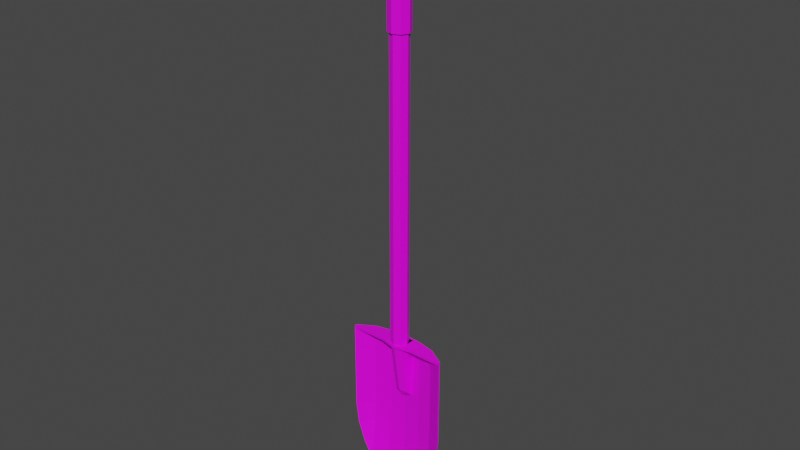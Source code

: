 # Source: Shovel.blend  (saved by Blender 2.92.15; exported with 4.5.12 LTS)
import bpy
from mathutils import Matrix  # noqa: F401  (used for matrix-valued properties, if any)

bpy.ops.wm.read_factory_settings(use_empty=True)
scene = bpy.context.scene
scene.name = 'Scene'

# ---- images (referenced by path relative to the original .blend; pixels are not part of the script)
import os
ASSET_DIR = os.environ.get("B2B_ASSET_DIR", "")  # directory of the original .blend (textures are referenced by path, not embedded)
HERE = os.path.dirname(os.path.abspath(__file__))  # packed textures are extracted next to this script under _unpacked/

def load_image(name, relpath, width, height, colorspace="sRGB"):
    """Load a texture the original file referenced (path relative to the .blend, or extracted next to this script)."""
    p = next((c for c in (os.path.join(HERE, relpath), os.path.join(ASSET_DIR, relpath)) if relpath and os.path.exists(c)), "")
    if p:
        img = bpy.data.images.load(p, check_existing=True)
        img.name = name
    else:  # same state as the original file: an image datablock whose file is absent (Cycles renders it pink)
        img = bpy.data.images.new(name, width, height)
        img.source = "FILE"
        img.filepath = "//" + (relpath or name)
    img.colorspace_settings.name = colorspace
    return img
img_colorpalette_png = load_image('ColorPalette.png', 'ColorPalette.png', 1024, 1024, 'sRGB')

# ---- materials (node trees are filled in below, after node groups)
mat_material = bpy.data.materials.new('Material')
mat_material.alpha_threshold = 0.0
mat_material.use_transparent_shadow = False
mat_material.line_color = (0.0, 0.0, 0.0, 1.0)

# ---- material node trees
mat_material.use_nodes = True; mat_material.node_tree.nodes.clear()
_N = mat_material.node_tree.nodes; _L = mat_material.node_tree.links
n0 = _N.new('ShaderNodeOutputMaterial'); n0.name = 'Material Output'; n0.location = (300, 300)
n1 = _N.new('ShaderNodeBsdfPrincipled'); n1.name = 'Principled BSDF'; n1.location = (10, 300)
n1.distribution = 'GGX'
n1.subsurface_method = 'BURLEY'
n1.inputs[2].default_value = 0.4
n1.inputs[3].default_value = 1.45
n1.inputs[27].default_value = (0.0, 0.0, 0.0, 1.0)
n1.inputs[28].default_value = 1.0
n2 = _N.new('ShaderNodeTexImage'); n2.name = 'Image Texture'; n2.location = (-280, 280)
n2.image = img_colorpalette_png
n2.interpolation = 'Closest'
_L.new(n1.outputs[0], n0.inputs[0])
_L.new(n2.outputs[0], n1.inputs[0])
n0.is_active_output = True

# ---- world
world_world = bpy.data.worlds.new('World'); scene.world = world_world
world_world.use_nodes = True; world_world.node_tree.nodes.clear()
_N = world_world.node_tree.nodes; _L = world_world.node_tree.links
n0 = _N.new('ShaderNodeOutputWorld'); n0.name = 'World Output'; n0.location = (300, 300)
n1 = _N.new('ShaderNodeBackground'); n1.name = 'Background'; n1.location = (10, 300)
n1.inputs[0].default_value = (0.05088, 0.05088, 0.05088, 1.0)
_L.new(n1.outputs[0], n0.inputs[0])
n0.is_active_output = True
world_world.color = (0.05088, 0.05088, 0.05088)
world_world.use_sun_shadow = False
world_world.sun_shadow_jitter_overblur = 0.0

# ---- meshes
me_cylinder = bpy.data.meshes.new('Cylinder')
me_cylinder.from_pydata([(0.0495, 0.0495, -1.0), (0.0495, 0.0495, 1.37), (0.07, -3.06e-09, -1.0), (0.07, -3.06e-09, 1.37), (0.0495, -0.0495, -1.0), (0.0495, -0.0495, 1.37), (0.4, -0.05, -1.02), (0.4, -0.03, -1.02), (0.2667, -0.01, -2.2), (0.1333, 0.02, -2.35), (0.1333, 0.08, -1.02), (0.2667, 0.05, -1.02), (0.1333, 3.725e-09, -2.35), (0.2667, -0.03, -2.2), (0.2667, 0.03, -1.02), (0.1333, 0.06, -1.02), (0.07, 0.07, -1.5), (0.0495, 0.0205, -1.45), (0.4, -0.05, -1.0), (0.4, -0.03, -1.0), (0.1333, 0.08, -1.0), (0.2667, 0.05, -1.0), (0.2667, 0.03, -1.0), (0.1333, 0.06, -1.0), (0.1333, -0.05, -1.02), (0.2667, -0.05, -1.0), (0.1333, -0.05, -1.0), (0.2667, -0.05, -1.02), (0.07, 0.07, -1.0), (0.0594, 0.0594, 1.37), (0.084, -3.672e-09, 1.37), (0.0594, -0.0594, 1.37), (0.0594, 0.0594, 1.75), (0.084, -3.672e-09, 1.75), (0.0594, -0.0594, 1.75), (0.22, 0.07, 2.26), (0.22, 0.0495, 2.211), (0.22, -1.004e-07, 2.19), (0.22, -0.0495, 2.211), (0.22, -0.07, 2.26), (0.22, -0.0495, 2.309), (0.22, -1.192e-07, 2.33), (0.22, 0.0495, 2.309), (0.27, 0.07, 2.26), (0.27, 0.0495, 2.211), (0.27, -8.024e-08, 2.19), (0.27, -0.0495, 2.211), (0.27, -0.07, 2.26), (0.27, -0.0495, 2.309), (0.27, -9.905e-08, 2.33), (0.27, 0.0495, 2.309), (0.1758, 0.0495, 1.936), (0.22, 0.07, 2.06), (0.1758, -0.0495, 1.936), (0.2142, -0.07, 1.904), (0.22, -0.07, 2.06), (0.2142, 0.07, 1.904), (0.27, 0.07, 2.06), (0.1758, -0.07, 1.936), (0.1758, 0.07, 1.936), (0.27, -0.07, 2.06), (0.22, -0.0495, 2.06), (0.22, 0.0495, 2.06), (0.22, -1.004e-07, 2.06), (0.27, -0.0495, 2.06), (0.27, -8.024e-08, 2.06), (0.27, 0.0495, 2.06), (0.1758, -1.026e-07, 1.936), (0.07429, 0.0495, 1.861), (0.07429, -0.0495, 1.861), (0.08429, -0.07, 1.801), (0.08429, 0.07, 1.801), (0.07429, -0.07, 1.861), (0.07429, 0.07, 1.861), (0.07429, -1.245e-07, 1.861), (0.4, -0.05, -1.72), (0.3285, -0.03928, -2.061), (0.3791, -0.04686, -1.894), (0.3285, -0.01928, -2.061), (0.4, -0.03, -1.72), (0.3791, -0.02686, -1.894), (0.2667, 0.03, -1.682), (0.2667, -0.002134, -2.043), (0.2667, 0.02059, -1.863), (0.2667, 0.05, -1.682), (0.2667, 0.01787, -2.043), (0.2667, 0.04059, -1.863), (0.1333, 0.03918, -2.009), (0.1333, 0.06, -1.647), (0.1333, 0.0539, -1.827), (0.1333, 0.08, -1.647), (0.1333, 0.05918, -2.009), (0.1333, 0.0739, -1.827), (0.0, 0.07, -1.0), (0.0, 0.07, 1.37), (-0.0495, 0.0495, -1.0), (-0.0495, 0.0495, 1.37), (-0.07, -3.06e-09, -1.0), (-0.07, -3.06e-09, 1.37), (-0.0495, -0.0495, -1.0), (-0.0495, -0.0495, 1.37), (0.0, -0.07, -1.0), (0.0, -0.07, 1.37), (-0.4, -0.05, -1.02), (-0.4, -0.03, -1.02), (-0.2667, -0.01, -2.2), (-0.1333, 0.02, -2.35), (0.0, 0.03, -2.4), (0.0, 0.09, -1.02), (-0.1333, 0.08, -1.02), (-0.2667, 0.05, -1.02), (0.0, 0.01, -2.4), (-0.1333, 3.725e-09, -2.35), (-0.2667, -0.03, -2.2), (-0.2667, 0.03, -1.02), (-0.1333, 0.06, -1.02), (0.0, 0.07, -1.02), (-0.07, 0.07, -1.5), (-0.0495, 0.0205, -1.45), (0.0, -0.005, -1.43), (-0.4, -0.05, -1.0), (-0.4, -0.03, -1.0), (0.0, 0.09, -1.0), (-0.1333, 0.08, -1.0), (-0.2667, 0.05, -1.0), (-0.2667, 0.03, -1.0), (-0.1333, 0.06, -1.0), (0.0, 0.07, -1.0), (-0.1333, -0.05, -1.02), (-0.2667, -0.05, -1.0), (0.0, -0.08, -1.02), (0.0, -0.08, -1.0), (-0.1333, -0.05, -1.0), (-0.2667, -0.05, -1.02), (-0.07, 0.07, -1.0), (0.0, 0.07, -1.53), (0.0, 0.0205, -1.48), (0.0, 0.084, 1.37), (-0.0594, 0.0594, 1.37), (-0.084, -3.672e-09, 1.37), (-0.0594, -0.0594, 1.37), (0.0, -0.084, 1.37), (0.0, 0.084, 1.75), (-0.0594, 0.0594, 1.75), (-0.084, -3.672e-09, 1.75), (-0.0594, -0.0594, 1.75), (0.0, -0.084, 1.75), (0.0, 0.07, 2.26), (-0.22, 0.07, 2.26), (0.0, 0.0495, 2.211), (-0.22, 0.0495, 2.211), (0.0, -1.192e-07, 2.19), (-0.22, -1.004e-07, 2.19), (0.0, -0.0495, 2.211), (-0.22, -0.0495, 2.211), (0.0, -0.07, 2.26), (-0.22, -0.07, 2.26), (0.0, -0.0495, 2.309), (-0.22, -0.0495, 2.309), (0.0, -1.38e-07, 2.33), (-0.22, -1.192e-07, 2.33), (0.0, 0.0495, 2.309), (-0.22, 0.0495, 2.309), (-0.27, 0.07, 2.26), (-0.27, 0.0495, 2.211), (-0.27, -8.024e-08, 2.19), (-0.27, -0.0495, 2.211), (-0.27, -0.07, 2.26), (-0.27, -0.0495, 2.309), (-0.27, -9.905e-08, 2.33), (-0.27, 0.0495, 2.309), (-0.1758, 0.0495, 1.936), (-0.22, 0.07, 2.06), (-0.1758, -0.0495, 1.936), (-0.2142, -0.07, 1.904), (-0.22, -0.07, 2.06), (-0.2142, 0.07, 1.904), (-0.27, 0.07, 2.06), (-0.1758, -0.07, 1.936), (-0.1758, 0.07, 1.936), (-0.27, -0.07, 2.06), (-0.22, -0.0495, 2.06), (-0.22, 0.0495, 2.06), (-0.22, -1.004e-07, 2.06), (-0.27, -0.0495, 2.06), (-0.27, -8.024e-08, 2.06), (-0.27, 0.0495, 2.06), (-0.1758, -1.026e-07, 1.936), (-0.07429, 0.0495, 1.861), (-0.07429, -0.0495, 1.861), (-0.08429, -0.07, 1.801), (-0.08429, 0.07, 1.801), (-0.07429, -0.07, 1.861), (-0.07429, 0.07, 1.861), (-0.07429, -1.245e-07, 1.861), (0.0, 0.0495, 1.861), (0.0, -0.0495, 1.861), (0.0, -0.084, 1.861), (0.0, 0.084, 1.861), (0.0, -1.245e-07, 1.861), (-0.4, -0.05, -1.72), (-0.3285, -0.03928, -2.061), (-0.3791, -0.04686, -1.894), (-0.3285, -0.01928, -2.061), (-0.4, -0.03, -1.72), (-0.3791, -0.02686, -1.894), (-0.2667, 0.03, -1.682), (-0.2667, -0.002134, -2.043), (-0.2667, 0.02059, -1.863), (0.0, 0.09, -1.631), (0.0, 0.0715, -1.993), (0.0, 0.08458, -1.812), (0.0, 0.0515, -1.993), (0.0, 0.07, -1.631), (0.0, 0.06458, -1.812), (-0.2667, 0.05, -1.682), (-0.2667, 0.01787, -2.043), (-0.2667, 0.04059, -1.863), (-0.1333, 0.03918, -2.009), (-0.1333, 0.06, -1.647), (-0.1333, 0.0539, -1.827), (-0.1333, 0.08, -1.647), (-0.1333, 0.05918, -2.009), (-0.1333, 0.0739, -1.827)], [], [(93, 94, 1, 0), (0, 1, 3, 2), (2, 3, 5, 4), (4, 5, 102, 101), (13, 82, 87, 12), (81, 75, 6, 14), (76, 82, 13), (116, 15, 24, 130), (11, 10, 20, 21), (10, 108, 122, 20), (7, 11, 21, 19), (107, 9, 12, 111), (9, 8, 13, 12), (79, 7, 6, 75), (88, 81, 14, 15), (213, 88, 15, 116), (90, 209, 108, 10), (84, 90, 10, 11), (4, 101, 119, 17), (2, 4, 17, 16), (19, 21, 22, 18), (21, 20, 23, 22), (20, 122, 127, 23), (15, 14, 27, 24), (6, 7, 19, 18), (14, 6, 27), (24, 27, 25, 26), (22, 23, 26, 25), (23, 127, 131, 26), (25, 18, 22), (6, 18, 25, 27), (26, 131, 130, 24), (16, 28, 2), (2, 28, 0), (16, 17, 136, 135), (0, 28, 93), (16, 135, 93, 28), (136, 17, 119), (1, 94, 137, 29), (5, 3, 30, 31), (102, 5, 31, 141), (3, 1, 29, 30), (141, 31, 34, 146), (30, 29, 32, 33), (31, 30, 33, 34), (29, 137, 142, 32), (147, 35, 36, 149), (149, 36, 37, 151), (151, 37, 38, 153), (153, 38, 39, 155), (155, 39, 40, 157), (157, 40, 41, 159), (37, 36, 62, 63), (159, 41, 42, 161), (161, 42, 35, 147), (44, 43, 50, 49, 48, 47, 46, 45), (41, 40, 48, 49), (35, 43, 57, 52), (42, 41, 49, 50), (38, 37, 63, 61), (40, 39, 47, 48), (35, 42, 50, 43), (44, 45, 65, 66), (53, 67, 74, 69), (60, 55, 58, 54), (62, 52, 59, 51), (47, 39, 55, 60), (45, 46, 64, 65), (46, 47, 60, 64), (43, 44, 66, 57), (39, 38, 61, 55), (36, 35, 52, 62), (55, 61, 53, 58), (67, 51, 68, 74), (63, 62, 51, 67), (58, 53, 69, 72), (61, 63, 67, 53), (52, 57, 56, 59), (54, 58, 72, 70), (51, 59, 73, 68), (59, 56, 71, 73), (146, 34, 70), (32, 71, 33), (34, 33, 70), (142, 71, 32), (74, 68, 195, 199), (69, 74, 199, 196), (69, 196, 197, 72), (72, 197, 146, 70), (68, 73, 198, 195), (73, 71, 142, 198), (9, 91, 85, 8), (12, 87, 212, 111), (79, 84, 11, 7), (107, 210, 91, 9), (8, 85, 78), (76, 78, 80, 77), (77, 80, 79, 75), (88, 213, 214, 89), (89, 214, 212, 87), (91, 210, 211, 92), (92, 211, 209, 90), (75, 81, 83, 77), (77, 83, 82, 76), (85, 91, 92, 86), (86, 92, 90, 84), (81, 88, 89, 83), (83, 89, 87, 82), (78, 85, 86, 80), (80, 86, 84, 79), (8, 78, 76, 13), (70, 33, 54), (71, 56, 33), (56, 54, 33), (54, 64, 60), (57, 66, 56), (66, 65, 56), (64, 54, 65), (54, 56, 65), (93, 95, 96, 94), (95, 97, 98, 96), (97, 99, 100, 98), (99, 101, 102, 100), (113, 112, 218, 207), (206, 114, 103, 200), (201, 113, 207), (116, 130, 128, 115), (110, 124, 123, 109), (109, 123, 122, 108), (104, 121, 124, 110), (107, 111, 112, 106), (106, 112, 113, 105), (204, 200, 103, 104), (219, 115, 114, 206), (213, 116, 115, 219), (221, 109, 108, 209), (215, 110, 109, 221), (99, 118, 119, 101), (97, 117, 118, 99), (121, 120, 125, 124), (124, 125, 126, 123), (123, 126, 127, 122), (115, 128, 133, 114), (103, 120, 121, 104), (114, 133, 103), (128, 132, 129, 133), (125, 129, 132, 126), (126, 132, 131, 127), (129, 125, 120), (103, 133, 129, 120), (132, 128, 130, 131), (117, 97, 134), (97, 95, 134), (117, 135, 136, 118), (95, 93, 134), (117, 134, 93, 135), (136, 119, 118), (96, 138, 137, 94), (100, 140, 139, 98), (102, 141, 140, 100), (98, 139, 138, 96), (141, 146, 145, 140), (139, 144, 143, 138), (140, 145, 144, 139), (138, 143, 142, 137), (147, 149, 150, 148), (149, 151, 152, 150), (151, 153, 154, 152), (153, 155, 156, 154), (155, 157, 158, 156), (157, 159, 160, 158), (152, 183, 182, 150), (159, 161, 162, 160), (161, 147, 148, 162), (147, 161, 159, 157, 155, 153, 151, 149), (164, 165, 166, 167, 168, 169, 170, 163), (160, 169, 168, 158), (148, 172, 177, 163), (162, 170, 169, 160), (154, 181, 183, 152), (158, 168, 167, 156), (148, 163, 170, 162), (164, 186, 185, 165), (173, 189, 194, 187), (180, 174, 178, 175), (182, 171, 179, 172), (167, 180, 175, 156), (165, 185, 184, 166), (166, 184, 180, 167), (163, 177, 186, 164), (156, 175, 181, 154), (150, 182, 172, 148), (175, 178, 173, 181), (187, 194, 188, 171), (183, 187, 171, 182), (178, 192, 189, 173), (181, 173, 187, 183), (172, 179, 176, 177), (174, 190, 192, 178), (171, 188, 193, 179), (179, 193, 191, 176), (146, 190, 145), (143, 144, 191), (145, 190, 144), (142, 143, 191), (194, 199, 195, 188), (189, 196, 199, 194), (189, 192, 197, 196), (192, 190, 146, 197), (188, 195, 198, 193), (193, 198, 142, 191), (106, 105, 216, 222), (112, 111, 212, 218), (204, 104, 110, 215), (107, 106, 222, 210), (105, 203, 216), (201, 202, 205, 203), (202, 200, 204, 205), (219, 220, 214, 213), (220, 218, 212, 214), (222, 223, 211, 210), (223, 221, 209, 211), (200, 202, 208, 206), (202, 201, 207, 208), (216, 217, 223, 222), (217, 215, 221, 223), (206, 208, 220, 219), (208, 207, 218, 220), (203, 205, 217, 216), (205, 204, 215, 217), (105, 113, 201, 203), (190, 174, 144), (191, 144, 176), (176, 144, 174), (174, 180, 184), (177, 176, 186), (186, 176, 185), (184, 185, 174), (174, 185, 176)])
_uv = me_cylinder.uv_layers.new(name='UVMap')
_uv.uv.foreach_set('vector', [0.6878, 0.9375, 0.6878, 0.9375, 0.6878, 0.9375, 0.6878, 0.9375, 0.6878, 0.9375, 0.6878, 0.9375, 0.6878, 0.9375, 0.6878, 0.9375, 0.6878, 0.9375, 0.6878, 0.9375, 0.6878, 0.9375, 0.6878, 0.9375, 0.6878, 0.9375, 0.6878, 0.9375, 0.6878, 0.9375, 0.6878, 0.9375, 0.6878, 0.9375, 0.6878, 0.9375, 0.6878, 0.9375, 0.6878, 0.9375, 0.6878, 0.9375, 0.6878, 0.9375, 0.6878, 0.9375, 0.6878, 0.9375, 0.6878, 0.9375, 0.6878, 0.9375, 0.6878, 0.9375, 0.6878, 0.9375, 0.6878, 0.9375, 0.6878, 0.9375, 0.6878, 0.9375, 0.6878, 0.9375, 0.6878, 0.9375, 0.6878, 0.9375, 0.6878, 0.9375, 0.6878, 0.9375, 0.6878, 0.9375, 0.6878, 0.9375, 0.6878, 0.9375, 0.6878, 0.9375, 0.6878, 0.9375, 0.6878, 0.9375, 0.6878, 0.9375, 0.6878, 0.9375, 0.6878, 0.9375, 0.6878, 0.9375, 0.6878, 0.9375, 0.6878, 0.9375, 0.6878, 0.9375, 0.6878, 0.9375, 0.6878, 0.9375, 0.6878, 0.9375, 0.6878, 0.9375, 0.6878, 0.9375, 0.6878, 0.9375, 0.6878, 0.9375, 0.6878, 0.9375, 0.6878, 0.9375, 0.6878, 0.9375, 0.6878, 0.9375, 0.6878, 0.9375, 0.6878, 0.9375, 0.6878, 0.9375, 0.6878, 0.9375, 0.6878, 0.9375, 0.6878, 0.9375, 0.6878, 0.9375, 0.6878, 0.9375, 0.6878, 0.9375, 0.6878, 0.9375, 0.6878, 0.9375, 0.6878, 0.9375, 0.6878, 0.9375, 0.6878, 0.9375, 0.6878, 0.9375, 0.6878, 0.9375, 0.6878, 0.9375, 0.6878, 0.9375, 0.6878, 0.9375, 0.6878, 0.9375, 0.6878, 0.9375, 0.6878, 0.9375, 0.6878, 0.9375, 0.6878, 0.9375, 0.6878, 0.9375, 0.6878, 0.9375, 0.6878, 0.9375, 0.6878, 0.9375, 0.6878, 0.9375, 0.6878, 0.9375, 0.6878, 0.9375, 0.6878, 0.9375, 0.6878, 0.9375, 0.6878, 0.9375, 0.6878, 0.9375, 0.6878, 0.9375, 0.6878, 0.9375, 0.6878, 0.9375, 0.6878, 0.9375, 0.6878, 0.9375, 0.6878, 0.9375, 0.6878, 0.9375, 0.6878, 0.9375, 0.6878, 0.9375, 0.6878, 0.9375, 0.6878, 0.9375, 0.6878, 0.9375, 0.6878, 0.9375, 0.6878, 0.9375, 0.6878, 0.9375, 0.6878, 0.9375, 0.6878, 0.9375, 0.6878, 0.9375, 0.6878, 0.9375, 0.6878, 0.9375, 0.6878, 0.9375, 0.6878, 0.9375, 0.6878, 0.9375, 0.6878, 0.9375, 0.6878, 0.9375, 0.6878, 0.9375, 0.6878, 0.9375, 0.6878, 0.9375, 0.6878, 0.9375, 0.6878, 0.9375, 0.6878, 0.9375, 0.6878, 0.9375, 0.6878, 0.9375, 0.6878, 0.9375, 0.6878, 0.9375, 0.6878, 0.9375, 0.6878, 0.9375, 0.6878, 0.9375, 0.6878, 0.9375, 0.6878, 0.9375, 0.6878, 0.9375, 0.6878, 0.9375, 0.6878, 0.9375, 0.6878, 0.9375, 0.6878, 0.9375, 0.6878, 0.9375, 0.6878, 0.9375, 0.6878, 0.9375, 0.6878, 0.9375, 0.6878, 0.9375, 0.3128, 0.5625, 0.3128, 0.5625, 0.3128, 0.5625, 0.3128, 0.5625, 0.3128, 0.5625, 0.3128, 0.5625, 0.3128, 0.5625, 0.3128, 0.5625, 0.3128, 0.5625, 0.3128, 0.5625, 0.3128, 0.5625, 0.3128, 0.5625, 0.3128, 0.5625, 0.3128, 0.5625, 0.3128, 0.5625, 0.3128, 0.5625, 0.3128, 0.5625, 0.3128, 0.5625, 0.3128, 0.5625, 0.3128, 0.5625, 0.3128, 0.5625, 0.3128, 0.5625, 0.3128, 0.5625, 0.3128, 0.5625, 0.3128, 0.5625, 0.3128, 0.5625, 0.3128, 0.5625, 0.3128, 0.5625, 0.3128, 0.5625, 0.3128, 0.5625, 0.3128, 0.5625, 0.3128, 0.5625, 0.3128, 0.5625, 0.3128, 0.5625, 0.3128, 0.5625, 0.3128, 0.5625, 0.3128, 0.5625, 0.3128, 0.5625, 0.3128, 0.5625, 0.3128, 0.5625, 0.3128, 0.5625, 0.3128, 0.5625, 0.3128, 0.5625, 0.3128, 0.5625, 0.3128, 0.5625, 0.3128, 0.5625, 0.3128, 0.5625, 0.3128, 0.5625, 0.3128, 0.5625, 0.3128, 0.5625, 0.3128, 0.5625, 0.3128, 0.5625, 0.3128, 0.5625, 0.3128, 0.5625, 0.3128, 0.5625, 0.3128, 0.5625, 0.3128, 0.5625, 0.3128, 0.5625, 0.3128, 0.5625, 0.3128, 0.5625, 0.3128, 0.5625, 0.3128, 0.5625, 0.3128, 0.5625, 0.3128, 0.5625, 0.3128, 0.5625, 0.3128, 0.5625, 0.3128, 0.5625, 0.3128, 0.5625, 0.3128, 0.5625, 0.3128, 0.5625, 0.3128, 0.5625, 0.3128, 0.5625, 0.3128, 0.5625, 0.3128, 0.5625, 0.3128, 0.5625, 0.3128, 0.5625, 0.3128, 0.5625, 0.3128, 0.5625, 0.3128, 0.5625, 0.3128, 0.5625, 0.3128, 0.5625, 0.3128, 0.5625, 0.3128, 0.5625, 0.3128, 0.5625, 0.3128, 0.5625, 0.3128, 0.5625, 0.3128, 0.5625, 0.3128, 0.5625, 0.3128, 0.5625, 0.3128, 0.5625, 0.3128, 0.5625, 0.3128, 0.5625, 0.3128, 0.5625, 0.3128, 0.5625, 0.3128, 0.5625, 0.3128, 0.5625, 0.3128, 0.5625, 0.3128, 0.5625, 0.3128, 0.5625, 0.3128, 0.5625, 0.3128, 0.5625, 0.3128, 0.5625, 0.3128, 0.5625, 0.3128, 0.5625, 0.3128, 0.5625, 0.3128, 0.5625, 0.3128, 0.5625, 0.3128, 0.5625, 0.3128, 0.5625, 0.3128, 0.5625, 0.3128, 0.5625, 0.3128, 0.5625, 0.3128, 0.5625, 0.3128, 0.5625, 0.3128, 0.5625, 0.3128, 0.5625, 0.3128, 0.5625, 0.3128, 0.5625, 0.3128, 0.5625, 0.3128, 0.5625, 0.3128, 0.5625, 0.3128, 0.5625, 0.3128, 0.5625, 0.3128, 0.5625, 0.3128, 0.5625, 0.3128, 0.5625, 0.3128, 0.5625, 0.3128, 0.5625, 0.3128, 0.5625, 0.3128, 0.5625, 0.3128, 0.5625, 0.3128, 0.5625, 0.3128, 0.5625, 0.3128, 0.5625, 0.3128, 0.5625, 0.3128, 0.5625, 0.3128, 0.5625, 0.3128, 0.5625, 0.3128, 0.5625, 0.3128, 0.5625, 0.3128, 0.5625, 0.3128, 0.5625, 0.3128, 0.5625, 0.3128, 0.5625, 0.3128, 0.5625, 0.3128, 0.5625, 0.3128, 0.5625, 0.3128, 0.5625, 0.3128, 0.5625, 0.3128, 0.5625, 0.3128, 0.5625, 0.3128, 0.5625, 0.3128, 0.5625, 0.3128, 0.5625, 0.3128, 0.5625, 0.3128, 0.5625, 0.3128, 0.5625, 0.3128, 0.5625, 0.3128, 0.5625, 0.3128, 0.5625, 0.3128, 0.5625, 0.3128, 0.5625, 0.3128, 0.5625, 0.3128, 0.5625, 0.3128, 0.5625, 0.3128, 0.5625, 0.3128, 0.5625, 0.3128, 0.5625, 0.3128, 0.5625, 0.3128, 0.5625, 0.3128, 0.5625, 0.3128, 0.5625, 0.3128, 0.5625, 0.3128, 0.5625, 0.3128, 0.5625, 0.3128, 0.5625, 0.3128, 0.5625, 0.3128, 0.5625, 0.3128, 0.5625, 0.3128, 0.5625, 0.3128, 0.5625, 0.3128, 0.5625, 0.3128, 0.5625, 0.3128, 0.5625, 0.3128, 0.5625, 0.3128, 0.5625, 0.3128, 0.5625, 0.3128, 0.5625, 0.3128, 0.5625, 0.3128, 0.5625, 0.3128, 0.5625, 0.3128, 0.5625, 0.3128, 0.5625, 0.3128, 0.5625, 0.3128, 0.5625, 0.3128, 0.5625, 0.3128, 0.5625, 0.3128, 0.5625, 0.3128, 0.5625, 0.3128, 0.5625, 0.3128, 0.5625, 0.3128, 0.5625, 0.3128, 0.5625, 0.3128, 0.5625, 0.3128, 0.5625, 0.3128, 0.5625, 0.3128, 0.5625, 0.3128, 0.5625, 0.3128, 0.5625, 0.3128, 0.5625, 0.3128, 0.5625, 0.3128, 0.5625, 0.6878, 0.9375, 0.6878, 0.9375, 0.6878, 0.9375, 0.6878, 0.9375, 0.6878, 0.9375, 0.6878, 0.9375, 0.6878, 0.9375, 0.6878, 0.9375, 0.6878, 0.9375, 0.6878, 0.9375, 0.6878, 0.9375, 0.6878, 0.9375, 0.6878, 0.9375, 0.6878, 0.9375, 0.6878, 0.9375, 0.6878, 0.9375, 0.6878, 0.9375, 0.6878, 0.9375, 0.6878, 0.9375, 0.6878, 0.9375, 0.6878, 0.9375, 0.6878, 0.9375, 0.6878, 0.9375, 0.6878, 0.9375, 0.6878, 0.9375, 0.6878, 0.9375, 0.6878, 0.9375, 0.6878, 0.9375, 0.6878, 0.9375, 0.6878, 0.9375, 0.6878, 0.9375, 0.6878, 0.9375, 0.6878, 0.9375, 0.6878, 0.9375, 0.6878, 0.9375, 0.6878, 0.9375, 0.6878, 0.9375, 0.6878, 0.9375, 0.6878, 0.9375, 0.6878, 0.9375, 0.6878, 0.9375, 0.6878, 0.9375, 0.6878, 0.9375, 0.6878, 0.9375, 0.6878, 0.9375, 0.6878, 0.9375, 0.6878, 0.9375, 0.6878, 0.9375, 0.6878, 0.9375, 0.6878, 0.9375, 0.6878, 0.9375, 0.6878, 0.9375, 0.6878, 0.9375, 0.6878, 0.9375, 0.6878, 0.9375, 0.6878, 0.9375, 0.6878, 0.9375, 0.6878, 0.9375, 0.6878, 0.9375, 0.6878, 0.9375, 0.6878, 0.9375, 0.6878, 0.9375, 0.6878, 0.9375, 0.6878, 0.9375, 0.6878, 0.9375, 0.6878, 0.9375, 0.6878, 0.9375, 0.6878, 0.9375, 0.6878, 0.9375, 0.6878, 0.9375, 0.6878, 0.9375, 0.6878, 0.9375, 0.6878, 0.9375, 0.6878, 0.9375, 0.6878, 0.9375, 0.6878, 0.9375, 0.6878, 0.9375, 0.6878, 0.9375, 0.6878, 0.9375, 0.3128, 0.5625, 0.3128, 0.5625, 0.3128, 0.5625, 0.3128, 0.5625, 0.3128, 0.5625, 0.3128, 0.5625, 0.3128, 0.5625, 0.3128, 0.5625, 0.3128, 0.5625, 0.3128, 0.5625, 0.3128, 0.5625, 0.3128, 0.5625, 0.3128, 0.5625, 0.3128, 0.5625, 0.3128, 0.5625, 0.3128, 0.5625, 0.3128, 0.5625, 0.3128, 0.5625, 0.3128, 0.5625, 0.3128, 0.5625, 0.3128, 0.5625, 0.3128, 0.5625, 0.3128, 0.5625, 0.3128, 0.5625, 0.6878, 0.9375, 0.6878, 0.9375, 0.6878, 0.9375, 0.6878, 0.9375, 0.6878, 0.9375, 0.6878, 0.9375, 0.6878, 0.9375, 0.6878, 0.9375, 0.6878, 0.9375, 0.6878, 0.9375, 0.6878, 0.9375, 0.6878, 0.9375, 0.6878, 0.9375, 0.6878, 0.9375, 0.6878, 0.9375, 0.6878, 0.9375, 0.6878, 0.9375, 0.6878, 0.9375, 0.6878, 0.9375, 0.6878, 0.9375, 0.6878, 0.9375, 0.6878, 0.9375, 0.6878, 0.9375, 0.6878, 0.9375, 0.6878, 0.9375, 0.6878, 0.9375, 0.6878, 0.9375, 0.6878, 0.9375, 0.6878, 0.9375, 0.6878, 0.9375, 0.6878, 0.9375, 0.6878, 0.9375, 0.6878, 0.9375, 0.6878, 0.9375, 0.6878, 0.9375, 0.6878, 0.9375, 0.6878, 0.9375, 0.6878, 0.9375, 0.6878, 0.9375, 0.6878, 0.9375, 0.6878, 0.9375, 0.6878, 0.9375, 0.6878, 0.9375, 0.6878, 0.9375, 0.6878, 0.9375, 0.6878, 0.9375, 0.6878, 0.9375, 0.6878, 0.9375, 0.6878, 0.9375, 0.6878, 0.9375, 0.6878, 0.9375, 0.6878, 0.9375, 0.6878, 0.9375, 0.6878, 0.9375, 0.6878, 0.9375, 0.6878, 0.9375, 0.6878, 0.9375, 0.6878, 0.9375, 0.6878, 0.9375, 0.6878, 0.9375, 0.6878, 0.9375, 0.6878, 0.9375, 0.6878, 0.9375, 0.6878, 0.9375, 0.6878, 0.9375, 0.6878, 0.9375, 0.6878, 0.9375, 0.6878, 0.9375, 0.6878, 0.9375, 0.6878, 0.9375, 0.6878, 0.9375, 0.6878, 0.9375, 0.6878, 0.9375, 0.6878, 0.9375, 0.6878, 0.9375, 0.6878, 0.9375, 0.6878, 0.9375, 0.6878, 0.9375, 0.6878, 0.9375, 0.6878, 0.9375, 0.6878, 0.9375, 0.6878, 0.9375, 0.6878, 0.9375, 0.6878, 0.9375, 0.6878, 0.9375, 0.6878, 0.9375, 0.6878, 0.9375, 0.6878, 0.9375, 0.6878, 0.9375, 0.6878, 0.9375, 0.6878, 0.9375, 0.6878, 0.9375, 0.6878, 0.9375, 0.6878, 0.9375, 0.6878, 0.9375, 0.6878, 0.9375, 0.6878, 0.9375, 0.6878, 0.9375, 0.6878, 0.9375, 0.6878, 0.9375, 0.6878, 0.9375, 0.6878, 0.9375, 0.6878, 0.9375, 0.6878, 0.9375, 0.6878, 0.9375, 0.6878, 0.9375, 0.6878, 0.9375, 0.6878, 0.9375, 0.6878, 0.9375, 0.6878, 0.9375, 0.6878, 0.9375, 0.6878, 0.9375, 0.6878, 0.9375, 0.6878, 0.9375, 0.6878, 0.9375, 0.6878, 0.9375, 0.6878, 0.9375, 0.6878, 0.9375, 0.6878, 0.9375, 0.6878, 0.9375, 0.6878, 0.9375, 0.6878, 0.9375, 0.6878, 0.9375, 0.6878, 0.9375, 0.6878, 0.9375, 0.6878, 0.9375, 0.6878, 0.9375, 0.6878, 0.9375, 0.6878, 0.9375, 0.6878, 0.9375, 0.6878, 0.9375, 0.6878, 0.9375, 0.6878, 0.9375, 0.6878, 0.9375, 0.6878, 0.9375, 0.6878, 0.9375, 0.6878, 0.9375, 0.6878, 0.9375, 0.6878, 0.9375, 0.6878, 0.9375, 0.6878, 0.9375, 0.6878, 0.9375, 0.6878, 0.9375, 0.6878, 0.9375, 0.6878, 0.9375, 0.3128, 0.5625, 0.3128, 0.5625, 0.3128, 0.5625, 0.3128, 0.5625, 0.3128, 0.5625, 0.3128, 0.5625, 0.3128, 0.5625, 0.3128, 0.5625, 0.3128, 0.5625, 0.3128, 0.5625, 0.3128, 0.5625, 0.3128, 0.5625, 0.3128, 0.5625, 0.3128, 0.5625, 0.3128, 0.5625, 0.3128, 0.5625, 0.3128, 0.5625, 0.3128, 0.5625, 0.3128, 0.5625, 0.3128, 0.5625, 0.3128, 0.5625, 0.3128, 0.5625, 0.3128, 0.5625, 0.3128, 0.5625, 0.3128, 0.5625, 0.3128, 0.5625, 0.3128, 0.5625, 0.3128, 0.5625, 0.3128, 0.5625, 0.3128, 0.5625, 0.3128, 0.5625, 0.3128, 0.5625, 0.3128, 0.5625, 0.3128, 0.5625, 0.3128, 0.5625, 0.3128, 0.5625, 0.3128, 0.5625, 0.3128, 0.5625, 0.3128, 0.5625, 0.3128, 0.5625, 0.3128, 0.5625, 0.3128, 0.5625, 0.3128, 0.5625, 0.3128, 0.5625, 0.3128, 0.5625, 0.3128, 0.5625, 0.3128, 0.5625, 0.3128, 0.5625, 0.3128, 0.5625, 0.3128, 0.5625, 0.3128, 0.5625, 0.3128, 0.5625, 0.3128, 0.5625, 0.3128, 0.5625, 0.3128, 0.5625, 0.3128, 0.5625, 0.3128, 0.5625, 0.3128, 0.5625, 0.3128, 0.5625, 0.3128, 0.5625, 0.3128, 0.5625, 0.3128, 0.5625, 0.3128, 0.5625, 0.3128, 0.5625, 0.3128, 0.5625, 0.3128, 0.5625, 0.3128, 0.5625, 0.3128, 0.5625, 0.3128, 0.5625, 0.3128, 0.5625, 0.3128, 0.5625, 0.3128, 0.5625, 0.3128, 0.5625, 0.3128, 0.5625, 0.3128, 0.5625, 0.3128, 0.5625, 0.3128, 0.5625, 0.3128, 0.5625, 0.3128, 0.5625, 0.3128, 0.5625, 0.3128, 0.5625, 0.3128, 0.5625, 0.3128, 0.5625, 0.3128, 0.5625, 0.3128, 0.5625, 0.3128, 0.5625, 0.3128, 0.5625, 0.3128, 0.5625, 0.3128, 0.5625, 0.3128, 0.5625, 0.3128, 0.5625, 0.3128, 0.5625, 0.3128, 0.5625, 0.3128, 0.5625, 0.3128, 0.5625, 0.3128, 0.5625, 0.3128, 0.5625, 0.3128, 0.5625, 0.3128, 0.5625, 0.3128, 0.5625, 0.3128, 0.5625, 0.3128, 0.5625, 0.3128, 0.5625, 0.3128, 0.5625, 0.3128, 0.5625, 0.3128, 0.5625, 0.3128, 0.5625, 0.3128, 0.5625, 0.3128, 0.5625, 0.3128, 0.5625, 0.3128, 0.5625, 0.3128, 0.5625, 0.3128, 0.5625, 0.3128, 0.5625, 0.3128, 0.5625, 0.3128, 0.5625, 0.3128, 0.5625, 0.3128, 0.5625, 0.3128, 0.5625, 0.3128, 0.5625, 0.3128, 0.5625, 0.3128, 0.5625, 0.3128, 0.5625, 0.3128, 0.5625, 0.3128, 0.5625, 0.3128, 0.5625, 0.3128, 0.5625, 0.3128, 0.5625, 0.3128, 0.5625, 0.3128, 0.5625, 0.3128, 0.5625, 0.3128, 0.5625, 0.3128, 0.5625, 0.3128, 0.5625, 0.3128, 0.5625, 0.3128, 0.5625, 0.3128, 0.5625, 0.3128, 0.5625, 0.3128, 0.5625, 0.3128, 0.5625, 0.3128, 0.5625, 0.3128, 0.5625, 0.3128, 0.5625, 0.3128, 0.5625, 0.3128, 0.5625, 0.3128, 0.5625, 0.3128, 0.5625, 0.3128, 0.5625, 0.3128, 0.5625, 0.3128, 0.5625, 0.3128, 0.5625, 0.3128, 0.5625, 0.3128, 0.5625, 0.3128, 0.5625, 0.3128, 0.5625, 0.3128, 0.5625, 0.3128, 0.5625, 0.3128, 0.5625, 0.3128, 0.5625, 0.3128, 0.5625, 0.3128, 0.5625, 0.3128, 0.5625, 0.3128, 0.5625, 0.3128, 0.5625, 0.3128, 0.5625, 0.3128, 0.5625, 0.3128, 0.5625, 0.3128, 0.5625, 0.3128, 0.5625, 0.3128, 0.5625, 0.3128, 0.5625, 0.3128, 0.5625, 0.3128, 0.5625, 0.3128, 0.5625, 0.3128, 0.5625, 0.3128, 0.5625, 0.3128, 0.5625, 0.3128, 0.5625, 0.3128, 0.5625, 0.3128, 0.5625, 0.3128, 0.5625, 0.3128, 0.5625, 0.3128, 0.5625, 0.3128, 0.5625, 0.3128, 0.5625, 0.3128, 0.5625, 0.3128, 0.5625, 0.3128, 0.5625, 0.3128, 0.5625, 0.3128, 0.5625, 0.3128, 0.5625, 0.3128, 0.5625, 0.3128, 0.5625, 0.3128, 0.5625, 0.3128, 0.5625, 0.3128, 0.5625, 0.3128, 0.5625, 0.3128, 0.5625, 0.3128, 0.5625, 0.3128, 0.5625, 0.3128, 0.5625, 0.3128, 0.5625, 0.3128, 0.5625, 0.3128, 0.5625, 0.3128, 0.5625, 0.3128, 0.5625, 0.3128, 0.5625, 0.3128, 0.5625, 0.3128, 0.5625, 0.3128, 0.5625, 0.3128, 0.5625, 0.3128, 0.5625, 0.3128, 0.5625, 0.3128, 0.5625, 0.3128, 0.5625, 0.3128, 0.5625, 0.3128, 0.5625, 0.3128, 0.5625, 0.3128, 0.5625, 0.3128, 0.5625, 0.6878, 0.9375, 0.6878, 0.9375, 0.6878, 0.9375, 0.6878, 0.9375, 0.6878, 0.9375, 0.6878, 0.9375, 0.6878, 0.9375, 0.6878, 0.9375, 0.6878, 0.9375, 0.6878, 0.9375, 0.6878, 0.9375, 0.6878, 0.9375, 0.6878, 0.9375, 0.6878, 0.9375, 0.6878, 0.9375, 0.6878, 0.9375, 0.6878, 0.9375, 0.6878, 0.9375, 0.6878, 0.9375, 0.6878, 0.9375, 0.6878, 0.9375, 0.6878, 0.9375, 0.6878, 0.9375, 0.6878, 0.9375, 0.6878, 0.9375, 0.6878, 0.9375, 0.6878, 0.9375, 0.6878, 0.9375, 0.6878, 0.9375, 0.6878, 0.9375, 0.6878, 0.9375, 0.6878, 0.9375, 0.6878, 0.9375, 0.6878, 0.9375, 0.6878, 0.9375, 0.6878, 0.9375, 0.6878, 0.9375, 0.6878, 0.9375, 0.6878, 0.9375, 0.6878, 0.9375, 0.6878, 0.9375, 0.6878, 0.9375, 0.6878, 0.9375, 0.6878, 0.9375, 0.6878, 0.9375, 0.6878, 0.9375, 0.6878, 0.9375, 0.6878, 0.9375, 0.6878, 0.9375, 0.6878, 0.9375, 0.6878, 0.9375, 0.6878, 0.9375, 0.6878, 0.9375, 0.6878, 0.9375, 0.6878, 0.9375, 0.6878, 0.9375, 0.6878, 0.9375, 0.6878, 0.9375, 0.6878, 0.9375, 0.6878, 0.9375, 0.6878, 0.9375, 0.6878, 0.9375, 0.6878, 0.9375, 0.6878, 0.9375, 0.6878, 0.9375, 0.6878, 0.9375, 0.6878, 0.9375, 0.6878, 0.9375, 0.6878, 0.9375, 0.6878, 0.9375, 0.6878, 0.9375, 0.6878, 0.9375, 0.6878, 0.9375, 0.6878, 0.9375, 0.6878, 0.9375, 0.6878, 0.9375, 0.6878, 0.9375, 0.6878, 0.9375, 0.6878, 0.9375, 0.3128, 0.5625, 0.3128, 0.5625, 0.3128, 0.5625, 0.3128, 0.5625, 0.3128, 0.5625, 0.3128, 0.5625, 0.3128, 0.5625, 0.3128, 0.5625, 0.3128, 0.5625, 0.3128, 0.5625, 0.3128, 0.5625, 0.3128, 0.5625, 0.3128, 0.5625, 0.3128, 0.5625, 0.3128, 0.5625, 0.3128, 0.5625, 0.3128, 0.5625, 0.3128, 0.5625, 0.3128, 0.5625, 0.3128, 0.5625, 0.3128, 0.5625, 0.3128, 0.5625, 0.3128, 0.5625, 0.3128, 0.5625])
me_cylinder.materials.append(mat_material)
me_cylinder.use_remesh_fix_poles = True
me_cylinder.use_remesh_preserve_attributes = False
me_cylinder.use_mirror_vertex_groups = False
me_cylinder.update()

# ---- objects
ob_empty = bpy.data.objects.new('Empty', None)
ob_cylinder = bpy.data.objects.new('Cylinder', me_cylinder)

# ---- transforms, parenting, visibility, modifiers, constraints
ob_empty.location = (0.0, 6.0, 0.0)
ob_empty.rotation_euler = (1.571, 2.22e-16, 2.22e-16)
ob_empty.empty_display_type = 'IMAGE'
ob_empty.empty_display_size = 5.0
ob_empty.empty_image_depth = 'BACK'
ob_empty.use_empty_image_alpha = True
ob_empty.empty_image_side = 'FRONT'
ob_empty.color = (1.0, 1.0, 1.0, 0.1838)
ob_empty.hide_select = True
ob_empty.lineart.crease_threshold = 0.0
ob_cylinder.location = (0.0, 0.0, 0.0)
ob_cylinder.lineart.crease_threshold = 0.0

# ---- collection membership
scene.collection.objects.link(ob_empty)
scene.collection.objects.link(ob_cylinder)

# ---- scene / render settings (as saved in the file)
scene.frame_start = 1; scene.frame_end = 250; scene.frame_set(1)
scene.render.engine = 'BLENDER_EEVEE_NEXT'
scene.cycles.use_denoising = False
scene.cycles.samples = 128
scene.cycles.sampling_pattern = 'TABULATED_SOBOL'
scene.cycles.use_adaptive_sampling = False
scene.cycles.use_light_tree = False
scene.view_settings.view_transform = 'Filmic'
bpy.context.view_layer.update()

# ---- added for rendering (the .blend has no active camera and no usable light): camera, sun
cam_auto = bpy.data.cameras.new('AutoCamera')
cam_auto.lens = 50.0
cam_auto.sensor_width = 36.0
cam_auto.clip_end = 1000.0
ob_auto_camera = bpy.data.objects.new('AutoCamera', cam_auto)
scene.collection.objects.link(ob_auto_camera)
ob_auto_camera.location = (4.44138, -5.32666, 3.51811)
ob_auto_camera.rotation_euler = (1.09748, -7.21219e-08, 0.694738)
scene.camera = ob_auto_camera
light_auto_sun = bpy.data.lights.new('AutoSun', 'SUN')
light_auto_sun.energy = 3.0
light_auto_sun.angle = 0.0523599
ob_auto_sun = bpy.data.objects.new('AutoSun', light_auto_sun)
scene.collection.objects.link(ob_auto_sun)
ob_auto_sun.rotation_euler = (0.872665, 0.174533, 0.523599)
bpy.context.view_layer.update()
